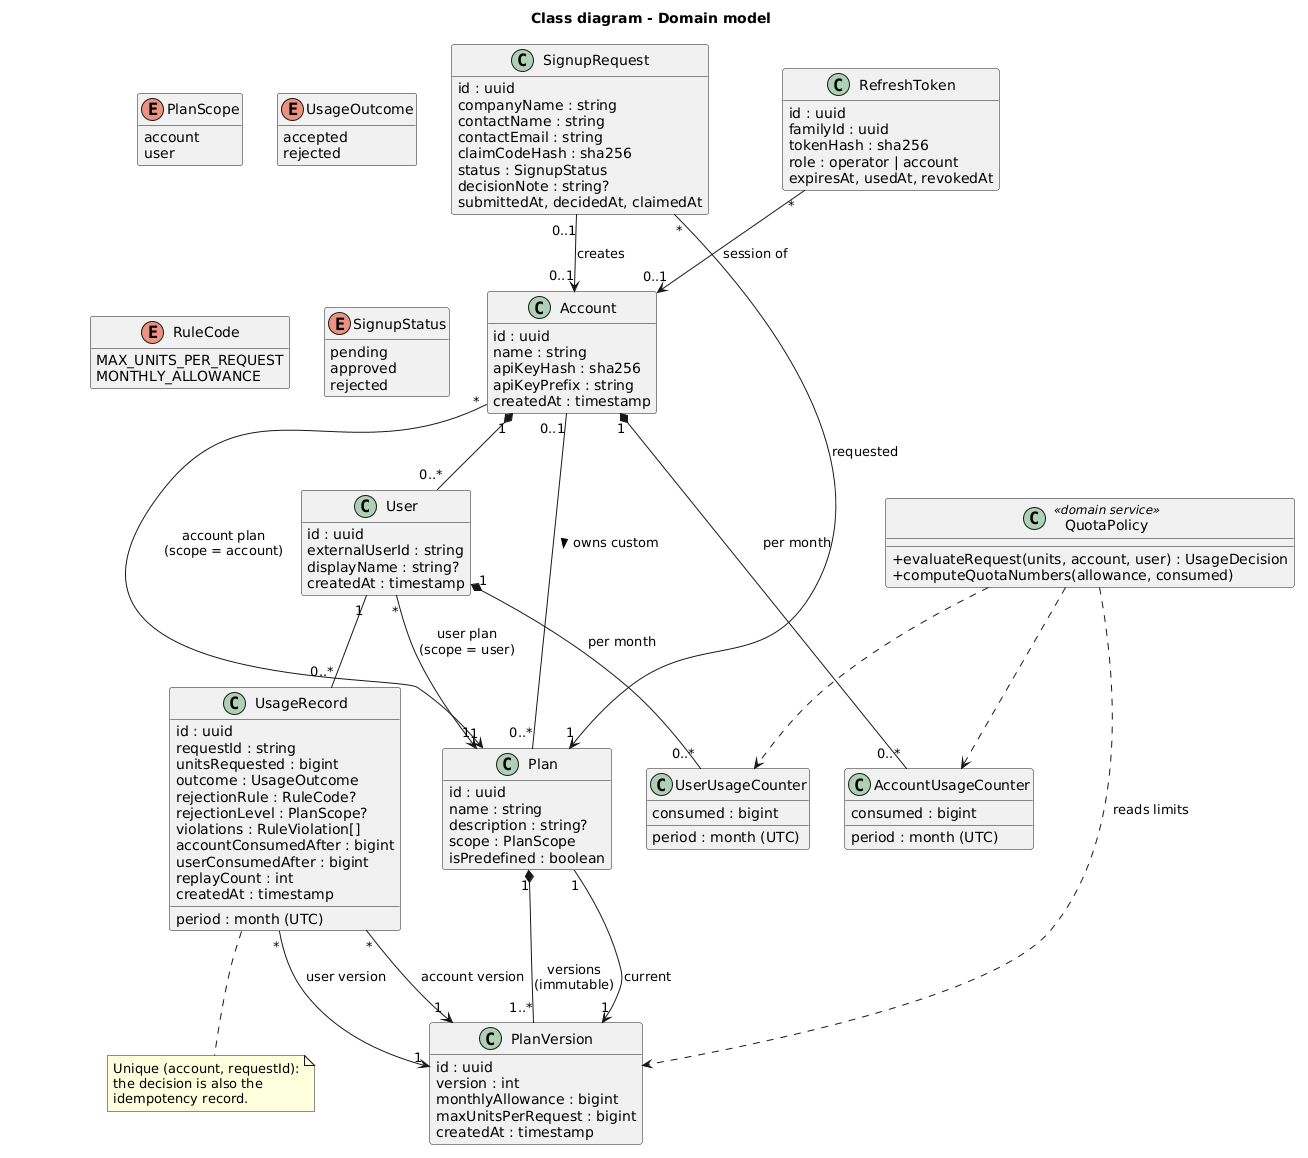

The diagram above was rendered by PlantUML. Its source (embedded in the PNG):
@startuml
title Class diagram - Domain model
skinparam shadowing false
skinparam classAttributeIconSize 0
hide empty methods

enum PlanScope {
  account
  user
}
enum UsageOutcome {
  accepted
  rejected
}
enum RuleCode {
  MAX_UNITS_PER_REQUEST
  MONTHLY_ALLOWANCE
}
enum SignupStatus {
  pending
  approved
  rejected
}

class Account {
  id : uuid
  name : string
  apiKeyHash : sha256
  apiKeyPrefix : string
  createdAt : timestamp
}
class User {
  id : uuid
  externalUserId : string
  displayName : string?
  createdAt : timestamp
}
class Plan {
  id : uuid
  name : string
  description : string?
  scope : PlanScope
  isPredefined : boolean
}
class PlanVersion {
  id : uuid
  version : int
  monthlyAllowance : bigint
  maxUnitsPerRequest : bigint
  createdAt : timestamp
}
class AccountUsageCounter {
  period : month (UTC)
  consumed : bigint
}
class UserUsageCounter {
  period : month (UTC)
  consumed : bigint
}
class UsageRecord {
  id : uuid
  requestId : string
  unitsRequested : bigint
  outcome : UsageOutcome
  rejectionRule : RuleCode?
  rejectionLevel : PlanScope?
  violations : RuleViolation[]
  accountConsumedAfter : bigint
  userConsumedAfter : bigint
  period : month (UTC)
  replayCount : int
  createdAt : timestamp
}
class SignupRequest {
  id : uuid
  companyName : string
  contactName : string
  contactEmail : string
  claimCodeHash : sha256
  status : SignupStatus
  decisionNote : string?
  submittedAt, decidedAt, claimedAt
}
class RefreshToken {
  id : uuid
  familyId : uuid
  tokenHash : sha256
  role : operator | account
  expiresAt, usedAt, revokedAt
}

class QuotaPolicy <<domain service>> {
  + evaluateRequest(units, account, user) : UsageDecision
  + computeQuotaNumbers(allowance, consumed)
}

Plan "1" *-- "1..*" PlanVersion : versions\n(immutable)
Plan "1" --> "1" PlanVersion : current
Account "0..1" -- "0..*" Plan : owns custom >
Account "*" --> "1" Plan : account plan\n(scope = account)
User "*" --> "1" Plan : user plan\n(scope = user)
Account "1" *-- "0..*" User
Account "1" *-- "0..*" AccountUsageCounter : per month
User "1" *-- "0..*" UserUsageCounter : per month
User "1" -- "0..*" UsageRecord
UsageRecord "*" --> "1" PlanVersion : account version
UsageRecord "*" --> "1" PlanVersion : user version
SignupRequest "*" --> "1" Plan : requested
SignupRequest "0..1" --> "0..1" Account : creates
RefreshToken "*" --> "0..1" Account : session of

QuotaPolicy ..> PlanVersion : reads limits
QuotaPolicy ..> AccountUsageCounter
QuotaPolicy ..> UserUsageCounter

note bottom of UsageRecord
  Unique (account, requestId):
  the decision is also the
  idempotency record.
end note
@enduml